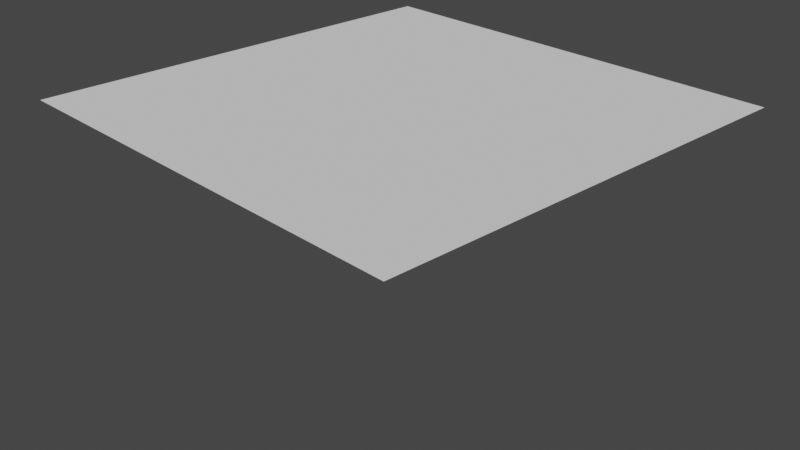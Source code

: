 # Source: Simulacio1.blend  (saved by Blender 2.91.10; exported with 4.5.12 LTS)
import bpy
from mathutils import Matrix  # noqa: F401  (used for matrix-valued properties, if any)

bpy.ops.wm.read_factory_settings(use_empty=True)
scene = bpy.context.scene
scene.name = 'Scene'

# ---- collections
col_collection = bpy.data.collections.new('Collection'); scene.collection.children.link(col_collection)

# ---- world
world_world = bpy.data.worlds.new('World'); scene.world = world_world
world_world.use_nodes = True; world_world.node_tree.nodes.clear()
_N = world_world.node_tree.nodes; _L = world_world.node_tree.links
n0 = _N.new('ShaderNodeOutputWorld'); n0.name = 'World Output'; n0.location = (300, 300)
n1 = _N.new('ShaderNodeBackground'); n1.name = 'Background'; n1.location = (10, 300)
n1.inputs[0].default_value = (0.05088, 0.05088, 0.05088, 1.0)
_L.new(n1.outputs[0], n0.inputs[0])
n0.is_active_output = True
world_world.color = (0.05088, 0.05088, 0.05088)
world_world.use_sun_shadow = False
world_world.sun_shadow_jitter_overblur = 0.0

# ---- cameras
cam_camera = bpy.data.cameras.new('Camera')
cam_camera.clip_end = 100.0
cam_camera.ortho_scale = 7.314

# ---- meshes
me_plane = bpy.data.meshes.new('Plane')
me_plane.from_pydata([(-1.0, -1.0, 0.0), (1.0, -1.0, 0.0), (-1.0, 1.0, 0.0), (1.0, 1.0, 0.0)], [], [(0, 1, 3, 2)])
_uv = me_plane.uv_layers.new(name='UVMap')
_uv.uv.foreach_set('vector', [0.0, 0.0, 1.0, 0.0, 1.0, 1.0, 0.0, 1.0])
me_plane.use_remesh_fix_poles = True
me_plane.use_remesh_preserve_attributes = False
me_plane.use_mirror_vertex_groups = False
me_plane.update()

# ---- objects
ob_camera = bpy.data.objects.new('Camera', cam_camera)
ob_plane = bpy.data.objects.new('Plane', me_plane)

# ---- transforms, parenting, visibility, modifiers, constraints
ob_camera.location = (7.359, -6.926, 4.958)
ob_camera.rotation_euler = (1.109, 0.0, 0.8149)
ob_camera.lock_rotations_4d = False
ob_camera.empty_display_type = 'ARROWS'
ob_camera.color = (0.0, 0.0, 0.0, 0.0)
ob_camera.display_type = 'WIRE'
ob_camera.lineart.crease_threshold = 0.0
ob_plane.location = (0.0, 0.0, 0.0)
ob_plane.scale = (2.468, 2.468, 2.468)
ob_plane.lineart.crease_threshold = 0.0
_m = ob_plane.modifiers.new('Displace', 'DISPLACE')

# ---- collection membership
col_collection.objects.link(ob_camera)
col_collection.objects.link(ob_plane)

# ---- scene / render settings (as saved in the file)
scene.camera = ob_camera
scene.frame_start = 1; scene.frame_end = 250; scene.frame_set(49)
scene.render.engine = 'BLENDER_EEVEE_NEXT'
scene.cycles.use_denoising = False
scene.cycles.samples = 128
scene.cycles.sampling_pattern = 'TABULATED_SOBOL'
scene.cycles.use_adaptive_sampling = False
scene.cycles.use_light_tree = False
scene.view_settings.view_transform = 'Filmic'
bpy.context.view_layer.update()

# ---- added for rendering (the .blend has no usable light): sun
light_auto_sun = bpy.data.lights.new('AutoSun', 'SUN')
light_auto_sun.energy = 3.0
light_auto_sun.angle = 0.0523599
ob_auto_sun = bpy.data.objects.new('AutoSun', light_auto_sun)
scene.collection.objects.link(ob_auto_sun)
ob_auto_sun.rotation_euler = (0.872665, 0.174533, 0.523599)
bpy.context.view_layer.update()
